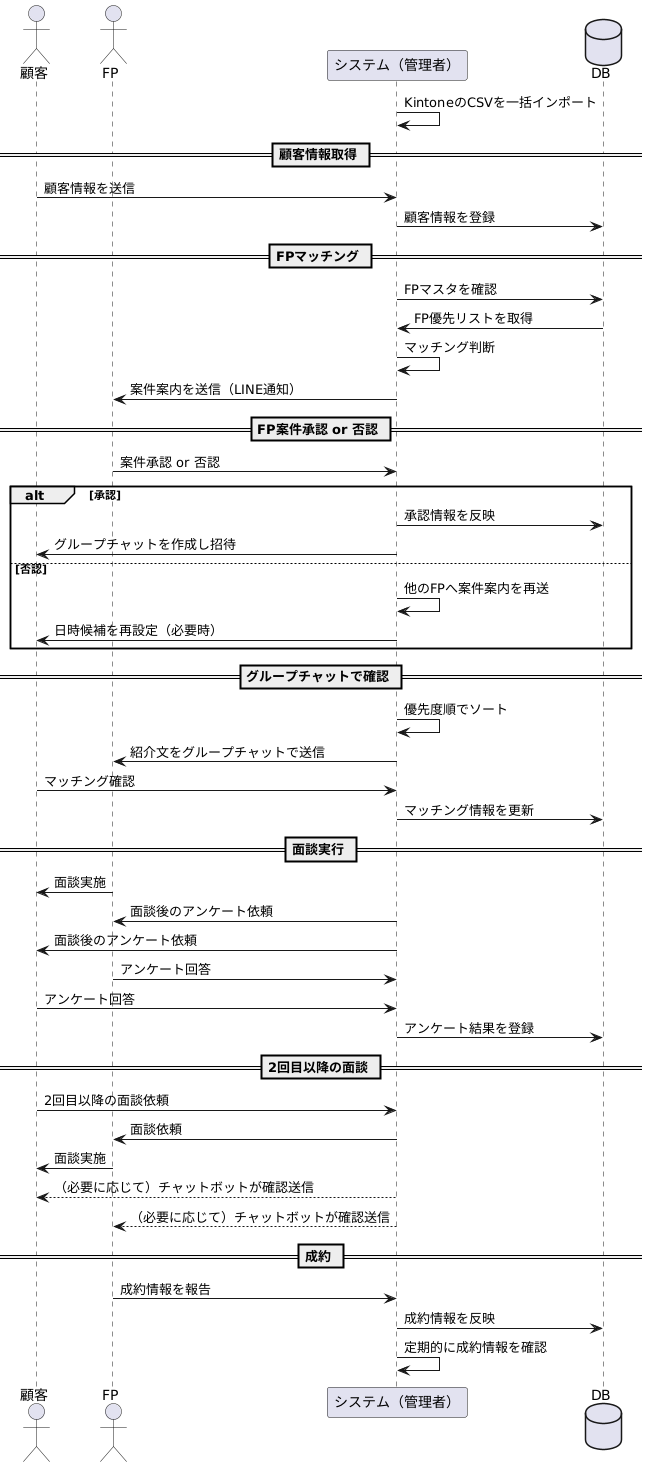

The diagram above was rendered by PlantUML. Its source (embedded in the PNG):
@startuml
actor 顧客 as Customer
actor FP as FP
participant "システム（管理者）" as System
database DB as db

System -> System: KintoneのCSVを一括インポート

== 顧客情報取得 ==
Customer -> System: 顧客情報を送信
System -> db: 顧客情報を登録

== FPマッチング ==
System -> db: FPマスタを確認
db -> System: FP優先リストを取得
System -> System: マッチング判断
System -> FP: 案件案内を送信（LINE通知）

== FP案件承認 or 否認 ==
FP -> System: 案件承認 or 否認
alt 承認
    System -> db: 承認情報を反映
    System -> Customer: グループチャットを作成し招待
else 否認
    System -> System: 他のFPへ案件案内を再送
    System -> Customer: 日時候補を再設定（必要時）
end

== グループチャットで確認 ==

System -> System : 優先度順でソート
System -> FP: 紹介文をグループチャットで送信
Customer -> System: マッチング確認
System -> db: マッチング情報を更新

== 面談実行 ==
FP -> Customer: 面談実施
System -> FP: 面談後のアンケート依頼
System -> Customer: 面談後のアンケート依頼
FP -> System: アンケート回答
Customer -> System: アンケート回答
System -> db: アンケート結果を登録

== 2回目以降の面談 ==
Customer -> System: 2回目以降の面談依頼
System -> FP: 面談依頼
FP -> Customer: 面談実施
Customer <-- System : （必要に応じて）チャットボットが確認送信
FP <-- System : （必要に応じて）チャットボットが確認送信

== 成約 ==
FP -> System: 成約情報を報告
System -> db: 成約情報を反映
System -> System: 定期的に成約情報を確認
@enduml